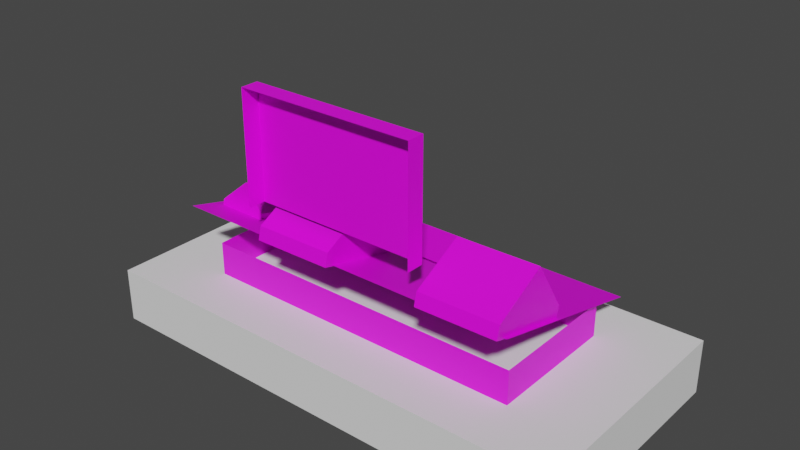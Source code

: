 # Source: library_console-01.blend  (saved by Blender 3.0.42; exported with 4.5.12 LTS)
import bpy
from mathutils import Matrix  # noqa: F401  (used for matrix-valued properties, if any)

bpy.ops.wm.read_factory_settings(use_empty=True)
scene = bpy.context.scene
scene.name = 'Scene'

# ---- collections
col_body = bpy.data.collections.new('body'); scene.collection.children.link(col_body)
col_collision_mesh = bpy.data.collections.new('collision_mesh'); scene.collection.children.link(col_collision_mesh)

# ---- images (referenced by path relative to the original .blend; pixels are not part of the script)
import os
ASSET_DIR = os.environ.get("B2B_ASSET_DIR", "")  # directory of the original .blend (textures are referenced by path, not embedded)
HERE = os.path.dirname(os.path.abspath(__file__))  # packed textures are extracted next to this script under _unpacked/

def load_image(name, relpath, width, height, colorspace="sRGB"):
    """Load a texture the original file referenced (path relative to the .blend, or extracted next to this script)."""
    p = next((c for c in (os.path.join(HERE, relpath), os.path.join(ASSET_DIR, relpath)) if relpath and os.path.exists(c)), "")
    if p:
        img = bpy.data.images.load(p, check_existing=True)
        img.name = name
    else:  # same state as the original file: an image datablock whose file is absent (Cycles renders it pink)
        img = bpy.data.images.new(name, width, height)
        img.source = "FILE"
        img.filepath = "//" + (relpath or name)
    img.colorspace_settings.name = colorspace
    return img
img_entities_texture_01_png = load_image('entities_texture-01.png', 'entities_texture-01.png', 1024, 1024, 'sRGB')

# ---- materials (node trees are filled in below, after node groups)
mat_primary_texture = bpy.data.materials.new('primary_texture')
mat_primary_texture.use_transparent_shadow = False

# ---- material node trees
mat_primary_texture.use_nodes = True; mat_primary_texture.node_tree.nodes.clear()
_N = mat_primary_texture.node_tree.nodes; _L = mat_primary_texture.node_tree.links
n0 = _N.new('ShaderNodeBsdfPrincipled'); n0.name = 'Principled BSDF'; n0.location = (10, 300)
n0.distribution = 'GGX'
n0.subsurface_method = 'RANDOM_WALK_SKIN'
n0.inputs[3].default_value = 1.45
n0.inputs[27].default_value = (0.0, 0.0, 0.0, 1.0)
n0.inputs[28].default_value = 1.0
n1 = _N.new('ShaderNodeOutputMaterial'); n1.name = 'Material Output'; n1.location = (300, 300)
n2 = _N.new('ShaderNodeTexImage'); n2.name = 'Image Texture'; n2.location = (-280, 248)
n2.image = img_entities_texture_01_png
_L.new(n0.outputs[0], n1.inputs[0])
_L.new(n2.outputs[0], n0.inputs[0])
n1.is_active_output = True

# ---- world
world_world = bpy.data.worlds.new('World'); scene.world = world_world
world_world.use_nodes = True; world_world.node_tree.nodes.clear()
_N = world_world.node_tree.nodes; _L = world_world.node_tree.links
n0 = _N.new('ShaderNodeOutputWorld'); n0.name = 'World Output'; n0.location = (300, 300)
n1 = _N.new('ShaderNodeBackground'); n1.name = 'Background'; n1.location = (10, 300)
n1.inputs[0].default_value = (0.05088, 0.05088, 0.05088, 1.0)
_L.new(n1.outputs[0], n0.inputs[0])
n0.is_active_output = True
world_world.color = (0.05088, 0.05088, 0.05088)
world_world.use_sun_shadow = False
world_world.sun_shadow_jitter_overblur = 0.0

# ---- meshes
me_cryo_chamber_08_003 = bpy.data.meshes.new('cryo_chamber-08.003')
me_cryo_chamber_08_003.from_pydata([(-0.5312, 2.244, 1.587), (-1.265, 2.244, 0.8535), (-1.157, 2.076, 0.7457), (-0.4234, 2.076, 1.479), (-1.133, 2.097, 0.7218), (-0.3995, 2.097, 1.455), (-1.241, 2.265, 0.8296), (-0.3276, 2.02, 1.503), (-1.179, 2.02, 0.6494), (-0.5073, 2.265, 1.563), (-1.181, 2.58, 0.6499), (-1.121, 2.58, 0.59), (-1.181, 2.58, 0.6499), (-1.361, 2.3, 0.8296), (-0.5073, 2.3, 1.683), (-0.3276, 2.58, 1.503), (-1.361, 2.3, 0.8296), (-0.5073, 2.3, 1.683), (-0.3276, 2.02, 1.503), (-0.2677, 2.02, 1.443), (-0.2677, 2.58, 1.443), (-0.3276, 2.58, 1.503), (-0.5073, 2.3, 1.683), (-1.179, 2.02, 0.6494), (-1.12, 2.02, 0.5895), (-1.121, 2.58, 0.59), (-0.2677, 2.58, 1.443)], [], [(9, 0, 1, 6), (16, 8, 2), (8, 3, 2), (4, 5, 9, 6), (4, 2, 3, 5), (1, 2, 4, 6), (5, 3, 0, 9), (13, 14, 15, 12), (21, 22, 18, 19, 20), (17, 16, 1, 0, 3, 7), (8, 7, 3), (19, 18, 23, 24), (11, 24, 8), (8, 16, 10), (10, 11, 8), (1, 16, 2), (12, 15, 26, 25)])
me_cryo_chamber_08_003.polygons.foreach_set('use_smooth', [True] * 17)
_k = set([(0, 1), (0, 3), (0, 9), (1, 2), (1, 6), (2, 3), (2, 4), (3, 5), (4, 5), (4, 6), (5, 9), (6, 9), (7, 8), (7, 17), (8, 16), (10, 11), (10, 16), (12, 13), (12, 15), (13, 14), (14, 15), (16, 17), (18, 19), (18, 22), (19, 20), (20, 21), (21, 22), (23, 24), (25, 26)])
me_cryo_chamber_08_003.attributes.new('sharp_edge', 'BOOLEAN', 'EDGE').data.foreach_set('value', [ (min(e.vertices), max(e.vertices)) in _k for e in me_cryo_chamber_08_003.edges])
_uv = me_cryo_chamber_08_003.uv_layers.new(name='UVMap')
_uv.uv.foreach_set('vector', [0.5862, 0.859, 0.5865, 0.859, 0.5865, 0.8761, 0.5862, 0.8761, 0.642, 0.8925, 0.6176, 0.8925, 0.6219, 0.8877, 0.7249, 0.8917, 0.6775, 0.8873, 0.7201, 0.8873, 0.8246, 0.5853, 0.777, 0.5853, 0.7771, 0.5781, 0.8246, 0.5781, 0.5862, 0.8736, 0.5865, 0.8736, 0.5865, 0.8648, 0.5862, 0.8648, 0.5865, 0.8728, 0.5865, 0.871, 0.5862, 0.871, 0.5862, 0.8728, 0.5862, 0.8709, 0.5865, 0.871, 0.5865, 0.8727, 0.5862, 0.8727, 0.7497, 0.8995, 0.6329, 0.8995, 0.6329, 0.8733, 0.7497, 0.8733, 0.2835, 0.7259, 0.264, 0.7451, 0.2447, 0.7257, 0.2447, 0.7195, 0.2836, 0.7199, 0.7949, 0.8944, 0.7407, 0.8938, 0.7452, 0.8902, 0.7912, 0.8907, 0.792, 0.8794, 0.7961, 0.8756, 0.7249, 0.8917, 0.6695, 0.8917, 0.6741, 0.8874, 0.6838, 0.8957, 0.686, 0.8957, 0.6861, 0.8957, 0.6838, 0.8957, 0.6567, 0.8568, 0.6076, 0.8569, 0.6076, 0.8642, 0.6076, 0.8642, 0.6317, 0.8925, 0.6567, 0.8639, 0.6567, 0.8639, 0.6567, 0.8568, 0.6076, 0.8642, 0.638, 0.8878, 0.642, 0.8925, 0.6219, 0.8877, 0.7011, 0.8513, 0.6257, 0.8513, 0.6257, 0.8513, 0.7011, 0.8513])
me_cryo_chamber_08_003.materials.append(mat_primary_texture)
me_cryo_chamber_08_003.use_remesh_fix_poles = True
me_cryo_chamber_08_003.use_remesh_preserve_attributes = False
me_cryo_chamber_08_003.update()
me_cryo_chamber_08_003.normals_split_custom_set([tuple(v) for v in zip(*[iter([0.3725, -0.85, -0.3725, 0.3725, -0.85, -0.3725, 0.3725, -0.85, -0.3725, 0.3725, -0.85, -0.3725, -0.4039, -0.8298, 0.3851, -0.4976, -0.6539, 0.5699, -0.4326, -0.6932, 0.5765, -0.4976, -0.6539, 0.5699, -0.7255, -0.5469, 0.4177, -0.4326, -0.6932, 0.5765, -0.5236, -0.672, 0.5236, -0.5236, -0.672, 0.5236, -0.5236, -0.672, 0.5236, -0.5236, -0.672, 0.5236, -0.3725, 0.85, 0.3725, -0.3725, 0.85, 0.3725, -0.3725, 0.85, 0.3725, -0.3725, 0.85, 0.3725, 0.7071, -1.676e-06, 0.7071, 0.7071, -1.676e-06, 0.7071, 0.7071, -1.676e-06, 0.7071, 0.7071, -1.676e-06, 0.7071, -0.7071, 1.047e-06, -0.7071, -0.7071, 1.047e-06, -0.7071, -0.7071, 1.047e-06, -0.7071, -0.7071, 1.047e-06, -0.7071, -0.5236, 0.672, 0.5236, -0.5236, 0.672, 0.5236, -0.5236, 0.672, 0.5236, -0.5236, 0.672, 0.5236, 0.7071, -1.36e-08, 0.7071, 0.7071, -1.36e-08, 0.7071, 0.7071, -1.36e-08, 0.7071, 0.7071, -1.36e-08, 0.7071, 0.7071, -1.36e-08, 0.7071, -0.5236, -0.672, 0.5236, -0.4039, -0.8298, 0.3851, -0.4307, -0.8615, 0.2688, -0.5175, -0.6925, 0.5027, -0.7255, -0.5469, 0.4177, -0.4183, -0.7857, 0.4557, -0.4976, -0.6539, 0.5699, -0.4183, -0.7857, 0.4557, -0.7255, -0.5469, 0.4177, -1.398e-07, -1.0, -2.188e-07, -1.398e-07, -1.0, -2.188e-07, -1.398e-07, -1.0, -2.188e-07, -1.398e-07, -1.0, -2.188e-07, -0.7065, -0.001258, -0.7077, -0.7065, -0.001259, -0.7077, -0.7066, 0.06003, -0.705, -0.7066, 0.06003, -0.705, -0.5798, 0.1822, -0.7941, -0.7065, -0.00126, -0.7078, -0.7065, -0.00126, -0.7078, -0.7065, -0.001258, -0.7077, -0.7066, 0.06003, -0.705, -0.4307, -0.8615, 0.2688, -0.4039, -0.8298, 0.3851, -0.4326, -0.6932, 0.5765, 1.397e-07, 1.0, 0.0, 1.397e-07, 1.0, 0.0, 1.397e-07, 1.0, 0.0, 1.397e-07, 1.0, 0.0])] * 3)])
me_cryo_chamber_08_006 = bpy.data.meshes.new('cryo_chamber-08.006')
me_cryo_chamber_08_006.from_pydata([(-0.212, 2.3, 1.333), (-0.392, 2.3, 1.333), (-0.392, 2.3, 1.273), (-0.212, 2.3, 1.273), (-0.392, 2.1, 1.183), (-0.392, 2.0, 1.183), (-0.392, 2.1, 1.273), (-0.392, 2.021, 1.31), (-0.212, 2.021, 1.31), (-0.212, 2.0, 1.183), (-0.212, 2.1, 1.273), (-0.212, 2.1, 1.183), (-0.482, 2.65, 1.213), (-0.122, 2.65, 1.423), (-0.122, 2.65, 1.213), (-0.482, 2.65, 1.423), (-0.482, 2.3, 1.423), (-0.122, 2.3, 1.423), (-0.482, 2.3, 1.213), (-0.482, 2.3, 1.423), (-0.122, 2.3, 1.423), (-0.122, 2.3, 1.213), (-0.212, 2.3, 1.333), (-0.392, 2.3, 1.333), (-0.392, 2.3, 1.273), (-0.212, 2.3, 1.273)], [], [(5, 9, 8, 7), (4, 6, 10, 11), (2, 3, 10, 6), (6, 5, 7), (8, 9, 11, 10, 3, 0), (7, 8, 0, 1), (6, 4, 5), (7, 1, 6), (1, 2, 6), (17, 13, 15, 16), (12, 15, 13, 14), (22, 25, 24, 18, 21, 20), (15, 12, 18, 16), (19, 18, 24, 23, 22, 20)])
me_cryo_chamber_08_006.polygons.foreach_set('use_smooth', [True] * 14)
_k = set([(0, 1), (0, 3), (0, 8), (1, 2), (1, 7), (2, 3), (2, 6), (3, 10), (4, 5), (4, 6), (4, 11), (5, 7), (5, 9), (6, 10), (8, 9), (9, 11), (10, 11), (12, 14), (12, 15), (13, 14), (13, 15), (13, 17), (15, 16), (16, 17), (18, 19), (18, 21), (19, 20), (20, 21), (22, 23), (22, 25), (23, 24), (24, 25)])
me_cryo_chamber_08_006.attributes.new('sharp_edge', 'BOOLEAN', 'EDGE').data.foreach_set('value', [ (min(e.vertices), max(e.vertices)) in _k for e in me_cryo_chamber_08_006.edges])
_uv = me_cryo_chamber_08_006.uv_layers.new(name='UVMap')
_uv.uv.foreach_set('vector', [0.5746, 0.7473, 0.5636, 0.7475, 0.5636, 0.742, 0.5746, 0.7418, 0.5971, 0.7044, 0.6008, 0.7044, 0.6008, 0.7116, 0.5971, 0.7116, 0.5817, 0.7358, 0.589, 0.7358, 0.589, 0.7439, 0.5817, 0.7439, 0.5704, 0.7436, 0.5652, 0.7474, 0.5652, 0.7419, 0.5391, 0.7373, 0.5388, 0.7386, 0.5398, 0.7387, 0.5399, 0.7378, 0.542, 0.7379, 0.542, 0.7373, 0.5406, 0.7206, 0.5406, 0.7329, 0.5215, 0.7329, 0.5215, 0.7206, 0.5704, 0.7436, 0.5703, 0.7474, 0.5652, 0.7474, 0.5652, 0.7419, 0.5809, 0.7418, 0.5704, 0.7436, 0.5809, 0.7418, 0.5809, 0.7435, 0.5704, 0.7436, 0.5237, 0.7183, 0.5401, 0.7183, 0.5401, 0.7347, 0.5237, 0.7347, 0.6494, 0.7344, 0.6402, 0.7344, 0.6402, 0.7185, 0.6494, 0.7185, 0.522, 0.7432, 0.5249, 0.7432, 0.5249, 0.7346, 0.5278, 0.7303, 0.5278, 0.7475, 0.5177, 0.7475, 0.6145, 0.7218, 0.6146, 0.7313, 0.6325, 0.7313, 0.6324, 0.7217, 0.5177, 0.7303, 0.5278, 0.7303, 0.5249, 0.7346, 0.522, 0.7346, 0.522, 0.7432, 0.5177, 0.7475])
me_cryo_chamber_08_006.materials.append(mat_primary_texture)
me_cryo_chamber_08_006.use_remesh_fix_poles = True
me_cryo_chamber_08_006.use_remesh_preserve_attributes = False
me_cryo_chamber_08_006.update()
me_cryo_chamber_08_006.normals_split_custom_set([tuple(v) for v in zip(*[iter([0.0, -0.9869, 0.1612, 0.0, -0.9869, 0.1612, 0.0, -0.678, 0.735, 2.823e-07, -0.6768, 0.7362, 0.0, 1.0, 0.0, 0.0, 1.0, 0.0, 0.0, 1.0, 0.0, 0.0, 1.0, 0.0, 0.0, 0.0, -1.0, 0.0, 0.0, -1.0, 0.0, 0.0, -1.0, 0.0, 0.0, -1.0, -1.0, 0.0, 0.0, -1.0, 0.0, 0.0, -1.0, 0.0, 0.0, 1.0, 0.0, 0.0, 1.0, 0.0, 0.0, 1.0, 0.0, 0.0, 1.0, 0.0, 0.0, 1.0, 0.0, 0.0, 1.0, 0.0, 0.0, 2.823e-07, -0.6768, 0.7362, 0.0, -0.678, 0.735, 0.0, -0.08374, 0.9965, 0.0, -0.08374, 0.9965, -1.0, 0.0, 0.0, -1.0, 0.0, 0.0, -1.0, 0.0, 0.0, -1.0, 0.0, 0.0, -1.0, 0.0, 0.0, -1.0, 0.0, 0.0, -1.0, 0.0, 0.0, -1.0, 0.0, 0.0, -1.0, 0.0, 0.0, 0.0, 0.0, 1.0, 0.0, 0.0, 1.0, 0.0, 0.0, 1.0, 0.0, 0.0, 1.0, 0.0, 1.0, 0.0, 0.0, 1.0, 0.0, 0.0, 1.0, 0.0, 0.0, 1.0, 0.0, 0.0, -1.0, 0.0, 0.0, -1.0, 0.0, 0.0, -1.0, 0.0, 0.0, -1.0, 0.0, 0.0, -1.0, 0.0, 0.0, -1.0, 0.0, -1.0, 0.0, 0.0, -1.0, 0.0, 0.0, -1.0, 0.0, 0.0, -1.0, 0.0, 0.0, 0.0, -1.0, 0.0, 0.0, -1.0, 0.0, 0.0, -1.0, 0.0, 0.0, -1.0, 0.0, 0.0, -1.0, 0.0, 0.0, -1.0, 0.0])] * 3)])
me_cube_003 = bpy.data.meshes.new('Cube.003')
me_cube_003.from_pydata([(-2.5, -0.75, 0.0), (-2.5, -0.75, 1.0), (-2.5, 0.75, 0.0), (-2.5, 0.75, 1.0), (1.25, -0.75, 0.0), (1.25, -0.75, 1.0), (1.25, 0.75, 0.0), (1.25, 0.75, 1.0)], [], [(0, 1, 3, 2), (2, 3, 7, 6), (6, 7, 5, 4), (4, 5, 1, 0)])
_uv = me_cube_003.uv_layers.new(name='UVMap')
_uv.uv.foreach_set('vector', [0.5215, 0.4702, 0.5215, 0.4938, 0.4862, 0.4938, 0.4862, 0.4702, 0.5156, 0.4702, 0.5156, 0.4938, 0.4273, 0.4938, 0.4273, 0.4702, 0.4273, 0.4702, 0.4273, 0.4938, 0.392, 0.4938, 0.392, 0.4702, 0.392, 0.4702, 0.392, 0.4938, 0.3036, 0.4938, 0.3036, 0.4702])
me_cube_003.materials.append(mat_primary_texture)
me_cube_003.use_remesh_fix_poles = True
me_cube_003.use_remesh_preserve_attributes = False
me_cube_003.update()
me_cryo_chamber_08_004 = bpy.data.meshes.new('cryo_chamber-08.004')
me_cryo_chamber_08_004.from_pydata([(0.02812, -0.05042, 0.2114), (-0.2114, -0.05042, -0.02814), (-0.1036, -0.2184, -0.1359), (0.1359, -0.2184, 0.1036), (-0.07968, -0.1974, -0.1599), (0.1599, -0.1974, 0.07966), (-0.1875, -0.02942, -0.0521), (0.2318, -0.2744, 0.1276), (-0.1261, -0.2744, -0.2323), (0.05208, -0.02942, 0.1875), (-0.1276, 0.2856, -0.2318), (-0.0677, 0.2856, -0.2917), (-0.1276, 0.2856, -0.2318), (-0.3073, 0.005584, -0.0521), (0.05208, 0.005584, 0.3073), (0.2318, 0.2856, 0.1276), (-0.3073, 0.005584, -0.0521), (0.05208, 0.005584, 0.3073), (0.2318, -0.2744, 0.1276), (0.2916, -0.2744, 0.06768), (0.2916, 0.2856, 0.06768), (0.2318, 0.2856, 0.1276), (0.05208, 0.005584, 0.3073), (-0.1261, -0.2744, -0.2323), (-0.06619, -0.2744, -0.2922), (-0.0677, 0.2856, -0.2917), (0.2916, 0.2856, 0.06768)], [], [(9, 0, 1, 6), (8, 3, 2), (4, 5, 9, 6), (4, 2, 3, 5), (1, 2, 4, 6), (5, 3, 0, 9), (13, 14, 15, 12), (21, 22, 18, 19, 20), (17, 16, 1, 0, 3, 7), (8, 7, 3), (19, 18, 23, 24), (12, 15, 26, 25), (16, 8, 2, 1), (11, 24, 8, 16, 10)])
me_cryo_chamber_08_004.polygons.foreach_set('use_smooth', [True] * 14)
_k = set([(0, 1), (0, 3), (0, 9), (1, 2), (1, 6), (2, 3), (2, 4), (3, 5), (4, 5), (4, 6), (5, 9), (6, 9), (7, 8), (7, 17), (8, 16), (10, 11), (10, 16), (12, 13), (12, 15), (13, 14), (14, 15), (16, 17), (18, 19), (18, 22), (19, 20), (20, 21), (21, 22), (23, 24), (25, 26)])
me_cryo_chamber_08_004.attributes.new('sharp_edge', 'BOOLEAN', 'EDGE').data.foreach_set('value', [ (min(e.vertices), max(e.vertices)) in _k for e in me_cryo_chamber_08_004.edges])
_uv = me_cryo_chamber_08_004.uv_layers.new(name='UVMap')
_uv.uv.foreach_set('vector', [0.5893, 0.8676, 0.5896, 0.8676, 0.5896, 0.8732, 0.5893, 0.8732, 0.65, 0.8998, 0.6102, 0.8905, 0.6397, 0.8905, 0.7877, 0.5486, 0.8435, 0.5486, 0.8434, 0.5745, 0.7875, 0.5745, 0.5893, 0.8707, 0.5896, 0.8707, 0.5896, 0.8678, 0.5893, 0.8678, 0.5896, 0.8699, 0.5896, 0.8681, 0.5893, 0.868, 0.5893, 0.8699, 0.5893, 0.868, 0.5896, 0.868, 0.5896, 0.8698, 0.5893, 0.8698, 0.7497, 0.8995, 0.7005, 0.8995, 0.7005, 0.8733, 0.7497, 0.8733, 0.2835, 0.7259, 0.264, 0.7451, 0.2447, 0.7257, 0.2447, 0.7195, 0.2836, 0.7199, 0.6003, 0.8998, 0.6003, 0.8503, 0.6091, 0.8603, 0.6091, 0.8898, 0.6309, 0.89, 0.6422, 0.9, 0.65, 0.8998, 0.6005, 0.8998, 0.6102, 0.8905, 0.6838, 0.8957, 0.6861, 0.8957, 0.6861, 0.8957, 0.6838, 0.8957, 0.7011, 0.8513, 0.6694, 0.8513, 0.6694, 0.8513, 0.7011, 0.8513, 0.2002, 0.8122, 0.1482, 0.8122, 0.1573, 0.8019, 0.1915, 0.8023, 0.2015, 0.8029, 0.1524, 0.8029, 0.1524, 0.8103, 0.1765, 0.8385, 0.2015, 0.8099])
me_cryo_chamber_08_004.materials.append(mat_primary_texture)
me_cryo_chamber_08_004.use_remesh_fix_poles = True
me_cryo_chamber_08_004.use_remesh_preserve_attributes = False
me_cryo_chamber_08_004.update()
me_cryo_chamber_08_004.normals_split_custom_set([tuple(v) for v in zip(*[iter([0.3725, -0.85, -0.3725, 0.3725, -0.85, -0.3725, 0.3725, -0.85, -0.3725, 0.3725, -0.85, -0.3725, -0.497, -0.6528, 0.5717, -0.7255, -0.5476, 0.4169, -0.4318, -0.6929, 0.5775, -0.5236, -0.672, 0.5236, -0.5236, -0.672, 0.5236, -0.5236, -0.672, 0.5236, -0.5236, -0.672, 0.5236, -0.3725, 0.85, 0.3725, -0.3725, 0.85, 0.3725, -0.3725, 0.85, 0.3725, -0.3725, 0.85, 0.3725, 0.7071, -1.99e-06, 0.7071, 0.7071, -1.99e-06, 0.7071, 0.7071, -1.99e-06, 0.7071, 0.7071, -1.99e-06, 0.7071, -0.7071, 1.381e-06, -0.7071, -0.7071, 1.381e-06, -0.7071, -0.7071, 1.381e-06, -0.7071, -0.7071, 1.381e-06, -0.7071, -0.5236, 0.672, 0.5236, -0.5236, 0.672, 0.5236, -0.5236, 0.672, 0.5236, -0.5236, 0.672, 0.5236, 0.7071, -1.045e-08, 0.7071, 0.7071, -1.045e-08, 0.7071, 0.7071, -1.045e-08, 0.7071, 0.7071, -1.045e-08, 0.7071, 0.7071, -1.045e-08, 0.7071, -0.5236, -0.672, 0.5236, -0.4046, -0.8301, 0.3836, -0.432, -0.8617, 0.266, -0.5175, -0.6925, 0.5027, -0.7255, -0.5476, 0.4169, -0.4183, -0.7861, 0.455, -0.497, -0.6528, 0.5717, -0.4183, -0.7861, 0.455, -0.7255, -0.5476, 0.4169, 0.0, -1.0, -2.167e-07, 0.0, -1.0, -2.167e-07, 0.0, -1.0, -2.167e-07, 0.0, -1.0, -2.167e-07, 0.0, 1.0, 0.0, 0.0, 1.0, 0.0, 0.0, 1.0, 0.0, 0.0, 1.0, 0.0, -0.4046, -0.8301, 0.3836, -0.497, -0.6528, 0.5717, -0.4318, -0.6929, 0.5775, -0.432, -0.8617, 0.266, -0.7059, -0.001257, -0.7083, -0.7059, -0.001257, -0.7083, -0.7064, 0.06002, -0.7053, -0.5802, 0.1822, -0.7938, -0.7062, -0.001259, -0.708])] * 3)])
me_cryo_chamber_08_010 = bpy.data.meshes.new('cryo_chamber-08.010')
me_cryo_chamber_08_010.from_pydata([(0.02812, -0.05042, 0.2114), (-0.2114, -0.05042, -0.02814), (-0.1036, -0.2184, -0.1359), (0.1359, -0.2184, 0.1036), (-0.07968, -0.1974, -0.1599), (0.1599, -0.1974, 0.07966), (-0.1875, -0.02942, -0.0521), (0.2318, -0.2744, 0.1276), (-0.1261, -0.2744, -0.2323), (0.05208, -0.02942, 0.1875), (-0.1276, 0.2856, -0.2318), (-0.0677, 0.2856, -0.2917), (-0.1276, 0.2856, -0.2318), (-0.3073, 0.005584, -0.0521), (0.05208, 0.005584, 0.3073), (0.2318, 0.2856, 0.1276), (-0.3073, 0.005584, -0.0521), (0.05208, 0.005584, 0.3073), (0.2318, -0.2744, 0.1276), (0.2916, -0.2744, 0.06768), (0.2916, 0.2856, 0.06768), (0.2318, 0.2856, 0.1276), (0.05208, 0.005584, 0.3073), (-0.1261, -0.2744, -0.2323), (-0.06619, -0.2744, -0.2922), (-0.0677, 0.2856, -0.2917), (0.2916, 0.2856, 0.06768)], [], [(9, 0, 1, 6), (8, 3, 2), (4, 5, 9, 6), (4, 2, 3, 5), (1, 2, 4, 6), (5, 3, 0, 9), (13, 14, 15, 12), (21, 22, 18, 19, 20), (17, 16, 1, 0, 3, 7), (8, 7, 3), (19, 18, 23, 24), (12, 15, 26, 25), (16, 8, 2, 1), (11, 24, 8, 16, 10)])
me_cryo_chamber_08_010.polygons.foreach_set('use_smooth', [True] * 14)
_k = set([(0, 1), (0, 3), (0, 9), (1, 2), (1, 6), (2, 3), (2, 4), (3, 5), (4, 5), (4, 6), (5, 9), (6, 9), (7, 8), (7, 17), (8, 16), (10, 11), (10, 16), (12, 13), (12, 15), (13, 14), (14, 15), (16, 17), (18, 19), (18, 22), (19, 20), (20, 21), (21, 22), (23, 24), (25, 26)])
me_cryo_chamber_08_010.attributes.new('sharp_edge', 'BOOLEAN', 'EDGE').data.foreach_set('value', [ (min(e.vertices), max(e.vertices)) in _k for e in me_cryo_chamber_08_010.edges])
_uv = me_cryo_chamber_08_010.uv_layers.new(name='UVMap')
_uv.uv.foreach_set('vector', [0.5893, 0.8676, 0.5896, 0.8676, 0.5896, 0.8732, 0.5893, 0.8732, 0.65, 0.8998, 0.6102, 0.8905, 0.6397, 0.8905, 0.968, 0.2179, 0.968, 0.1621, 0.9939, 0.1622, 0.9939, 0.218, 0.5893, 0.8707, 0.5896, 0.8707, 0.5896, 0.8678, 0.5893, 0.8678, 0.5896, 0.8699, 0.5896, 0.8681, 0.5893, 0.868, 0.5893, 0.8699, 0.5893, 0.868, 0.5896, 0.868, 0.5896, 0.8698, 0.5893, 0.8698, 0.7497, 0.8995, 0.7005, 0.8995, 0.7005, 0.8733, 0.7497, 0.8733, 0.2835, 0.7259, 0.264, 0.7451, 0.2447, 0.7257, 0.2447, 0.7195, 0.2836, 0.7199, 0.6003, 0.8998, 0.6003, 0.8503, 0.6091, 0.8603, 0.6091, 0.8898, 0.6309, 0.89, 0.6422, 0.9, 0.65, 0.8998, 0.6005, 0.8998, 0.6102, 0.8905, 0.6838, 0.8957, 0.6861, 0.8957, 0.6861, 0.8957, 0.6838, 0.8957, 0.7011, 0.8513, 0.6694, 0.8513, 0.6694, 0.8513, 0.7011, 0.8513, 0.2002, 0.8122, 0.1482, 0.8122, 0.1573, 0.8019, 0.1915, 0.8023, 0.6046, 0.8132, 0.5555, 0.8132, 0.5555, 0.8206, 0.5796, 0.8488, 0.6046, 0.8202])
me_cryo_chamber_08_010.materials.append(mat_primary_texture)
me_cryo_chamber_08_010.use_remesh_fix_poles = True
me_cryo_chamber_08_010.use_remesh_preserve_attributes = False
me_cryo_chamber_08_010.update()
me_cryo_chamber_08_010.normals_split_custom_set([tuple(v) for v in zip(*[iter([0.3725, -0.85, -0.3725, 0.3725, -0.85, -0.3725, 0.3725, -0.85, -0.3725, 0.3725, -0.85, -0.3725, -0.497, -0.6528, 0.5717, -0.7255, -0.5476, 0.4169, -0.4318, -0.6929, 0.5775, -0.5236, -0.672, 0.5236, -0.5236, -0.672, 0.5236, -0.5236, -0.672, 0.5236, -0.5236, -0.672, 0.5236, -0.3725, 0.85, 0.3725, -0.3725, 0.85, 0.3725, -0.3725, 0.85, 0.3725, -0.3725, 0.85, 0.3725, 0.7071, -1.99e-06, 0.7071, 0.7071, -1.99e-06, 0.7071, 0.7071, -1.99e-06, 0.7071, 0.7071, -1.99e-06, 0.7071, -0.7071, 1.381e-06, -0.7071, -0.7071, 1.381e-06, -0.7071, -0.7071, 1.381e-06, -0.7071, -0.7071, 1.381e-06, -0.7071, -0.5236, 0.672, 0.5236, -0.5236, 0.672, 0.5236, -0.5236, 0.672, 0.5236, -0.5236, 0.672, 0.5236, 0.7071, -1.045e-08, 0.7071, 0.7071, -1.045e-08, 0.7071, 0.7071, -1.045e-08, 0.7071, 0.7071, -1.045e-08, 0.7071, 0.7071, -1.045e-08, 0.7071, -0.5236, -0.672, 0.5236, -0.4046, -0.8301, 0.3836, -0.432, -0.8617, 0.266, -0.5175, -0.6925, 0.5027, -0.7255, -0.5476, 0.4169, -0.4183, -0.7861, 0.455, -0.497, -0.6528, 0.5717, -0.4183, -0.7861, 0.455, -0.7255, -0.5476, 0.4169, 0.0, -1.0, -2.167e-07, 0.0, -1.0, -2.167e-07, 0.0, -1.0, -2.167e-07, 0.0, -1.0, -2.167e-07, 0.0, 1.0, 0.0, 0.0, 1.0, 0.0, 0.0, 1.0, 0.0, 0.0, 1.0, 0.0, -0.4046, -0.8301, 0.3836, -0.497, -0.6528, 0.5717, -0.4318, -0.6929, 0.5775, -0.432, -0.8617, 0.266, -0.7059, -0.001257, -0.7083, -0.7059, -0.001257, -0.7083, -0.7064, 0.06002, -0.7053, -0.5802, 0.1822, -0.7938, -0.7062, -0.001259, -0.708])] * 3)])
me_cube_004 = bpy.data.meshes.new('Cube.004')
me_cube_004.from_pydata([(-2.0, -0.2, 0.0), (-2.0, -0.2, 2.5), (-2.0, 0.2, 0.0), (-2.0, 0.2, 2.5), (2.0, -0.2, 0.0), (2.0, -0.2, 2.5), (2.0, 0.2, 0.0), (2.0, 0.2, 2.5)], [], [(0, 1, 3, 2), (2, 3, 7, 6), (6, 7, 5, 4), (7, 3, 1, 5)])
_uv = me_cube_004.uv_layers.new(name='UVMap')
_uv.uv.foreach_set('vector', [0.4084, 0.8756, 0.4084, 0.8678, 0.4097, 0.8678, 0.4097, 0.8756, 0.4379, 0.8667, 0.4379, 0.8879, 0.4121, 0.8879, 0.4121, 0.8667, 0.4411, 0.8774, 0.4411, 0.8696, 0.4423, 0.8696, 0.4423, 0.8774, 0.4408, 0.8782, 0.4408, 0.8658, 0.442, 0.8658, 0.442, 0.8782])
me_cube_004.materials.append(mat_primary_texture)
me_cube_004.use_remesh_fix_poles = True
me_cube_004.use_remesh_preserve_attributes = False
me_cube_004.update()
me_plane = bpy.data.meshes.new('Plane')
me_plane.from_pydata([(-1.0, -1.0, 0.0), (1.0, -1.0, 0.0), (-1.0, 1.0, -0.5), (1.0, 1.0, -0.5), (-1.0, 0.0, -0.5), (-1.0, 0.0, -0.25), (-1.0, -0.5, -0.125), (-0.5, -1.0, 0.0), (0.0, -1.0, 0.0), (0.5, -1.0, 0.0), (1.0, -0.5, -0.125), (1.0, 0.0, -0.25), (1.0, 0.0, -0.5), (0.5, 1.0, -0.5), (0.0, 1.0, -0.5), (-0.5, 1.0, -0.5), (-0.5, -0.5, -0.125), (-0.5, 0.0, -0.25), (-0.5, 0.0, -0.5), (0.0, -0.5, -0.125), (0.0, 0.0, -0.25), (0.0, 0.0, -0.5), (0.5, -0.5, -0.125), (0.5, 0.0, -0.25), (0.5, 0.0, -0.5)], [], [(24, 12, 3, 13), (4, 18, 15, 2), (18, 21, 14, 15), (21, 24, 13, 14), (0, 7, 16, 6), (6, 16, 17, 5), (5, 17, 18, 4), (7, 8, 19, 16), (16, 19, 20, 17), (17, 20, 21, 18), (8, 9, 22, 19), (19, 22, 23, 20), (20, 23, 24, 21), (9, 1, 10, 22), (22, 10, 11, 23), (23, 11, 12, 24)])
_uv = me_plane.uv_layers.new(name='UVMap')
_uv.uv.foreach_set('vector', [0.7653, 0.8267, 0.7528, 0.8267, 0.7528, 0.8028, 0.7653, 0.8028, 0.7971, 0.8267, 0.7846, 0.8267, 0.7846, 0.8028, 0.7971, 0.8028, 0.7872, 0.8265, 0.7747, 0.8265, 0.7747, 0.8026, 0.7872, 0.8026, 0.7747, 0.8265, 0.7622, 0.8265, 0.7622, 0.8026, 0.7747, 0.8026, 0.75, 0.8944, 0.7375, 0.8944, 0.7375, 0.8819, 0.75, 0.8819, 0.75, 0.8851, 0.7375, 0.8851, 0.7375, 0.8726, 0.75, 0.8726, 0.75, 0.8906, 0.7375, 0.8906, 0.7375, 0.8891, 0.75, 0.8891, 0.7375, 0.8944, 0.725, 0.8944, 0.725, 0.8819, 0.7375, 0.8819, 0.7897, 0.8851, 0.7772, 0.8851, 0.7772, 0.8726, 0.7897, 0.8726, 0.7375, 0.8923, 0.725, 0.8923, 0.725, 0.8885, 0.7375, 0.8885, 0.725, 0.8944, 0.7125, 0.8944, 0.7125, 0.8819, 0.725, 0.8819, 0.7772, 0.8851, 0.7647, 0.8851, 0.7647, 0.8726, 0.7772, 0.8726, 0.725, 0.8923, 0.7125, 0.8923, 0.7125, 0.8885, 0.725, 0.8885, 0.7125, 0.8944, 0.7, 0.8944, 0.7, 0.8819, 0.7125, 0.8819, 0.7125, 0.8851, 0.7, 0.8851, 0.7, 0.8726, 0.7125, 0.8726, 0.7125, 0.8906, 0.7, 0.8906, 0.7, 0.8891, 0.7125, 0.8891])
me_plane.materials.append(mat_primary_texture)
me_plane.use_remesh_fix_poles = True
me_plane.use_remesh_preserve_attributes = False
me_plane.update()
me_plane_001 = bpy.data.meshes.new('Plane.001')
me_plane_001.from_pydata([(-1.0, -1.0, 0.0), (0.0, -1.0, 0.0), (-1.0, 1.0, -0.5), (0.0, 1.0, -0.5)], [], [(0, 1, 3, 2)])
_uv = me_plane_001.uv_layers.new(name='UVMap')
_uv.uv.foreach_set('vector', [0.775, 0.85, 0.75, 0.85, 0.75, 0.8, 0.775, 0.8])
me_plane_001.materials.append(mat_primary_texture)
me_plane_001.use_remesh_fix_poles = True
me_plane_001.use_remesh_preserve_attributes = False
me_plane_001.update()
me_plane_002 = bpy.data.meshes.new('Plane.002')
me_plane_002.from_pydata([(-1.0, -1.0, 0.0), (0.0, -1.0, 0.0), (-1.0, 1.0, -0.5), (0.0, 1.0, -0.5)], [], [(0, 1, 3, 2)])
_uv = me_plane_002.uv_layers.new(name='UVMap')
_uv.uv.foreach_set('vector', [0.8, 0.85, 0.775, 0.85, 0.775, 0.8, 0.8, 0.8])
me_plane_002.materials.append(mat_primary_texture)
me_plane_002.use_remesh_fix_poles = True
me_plane_002.use_remesh_preserve_attributes = False
me_plane_002.update()
me_plane_003 = bpy.data.meshes.new('Plane.003')
me_plane_003.from_pydata([(-1.0, -1.0, 0.0), (1.0, -1.0, 0.0), (-1.0, 0.0, 0.0), (1.0, 0.0, 0.0)], [], [(0, 1, 3, 2)])
_uv = me_plane_003.uv_layers.new(name='UVMap')
_uv.uv.foreach_set('vector', [0.2369, 0.1, 0.3369, 0.1, 0.3369, 0.15, 0.2369, 0.15])
me_plane_003.materials.append(mat_primary_texture)
me_plane_003.use_remesh_fix_poles = True
me_plane_003.use_remesh_preserve_attributes = False
me_plane_003.update()
me_plane_004 = bpy.data.meshes.new('Plane.004')
me_plane_004.from_pydata([(0.0, -1.0, 0.0), (0.5, -1.0, 0.0), (0.0, 0.0, 0.0), (0.5, 0.0, 0.0)], [], [(0, 1, 3, 2)])
_uv = me_plane_004.uv_layers.new(name='UVMap')
_uv.uv.foreach_set('vector', [0.375, 0.1, 0.4, 0.1, 0.4, 0.15, 0.375, 0.15])
me_plane_004.materials.append(mat_primary_texture)
me_plane_004.use_remesh_fix_poles = True
me_plane_004.use_remesh_preserve_attributes = False
me_plane_004.update()
me_cube_002 = bpy.data.meshes.new('Cube.002')
me_cube_002.from_pydata([(-3.75, -1.375, -1.0), (-3.75, -1.375, -0.3824), (-3.75, 1.375, -1.0), (-3.75, 1.375, -0.3824), (1.75, -1.375, -1.0), (1.75, -1.375, -0.3824), (1.75, 1.375, -1.0), (1.75, 1.375, -0.3824)], [], [(0, 1, 3, 2), (2, 3, 7, 6), (6, 7, 5, 4), (4, 5, 1, 0), (2, 6, 4, 0), (7, 3, 1, 5)])
_uv = me_cube_002.uv_layers.new(name='UVMap')
_uv.uv.foreach_set('vector', [0.375, -0.04687, 0.4522, -0.04688, 0.4522, 0.2969, 0.375, 0.2969, 0.375, -0.09375, 0.4522, -0.09375, 0.4522, 0.5937, 0.375, 0.5937, 0.375, 0.4531, 0.4522, 0.4531, 0.4522, 0.7969, 0.375, 0.7969, 0.375, 0.6562, 0.4522, 0.6562, 0.4522, 1.344, 0.375, 1.344, -0.2187, 0.4531, 0.4688, 0.4531, 0.4688, 0.7969, -0.2187, 0.7969, 0.5312, 0.4531, 1.219, 0.4531, 1.219, 0.7969, 0.5312, 0.7969])
me_cube_002.use_remesh_fix_poles = True
me_cube_002.use_remesh_preserve_attributes = False
me_cube_002.update()

# ---- objects
ob_cryo_chamber_08_003 = bpy.data.objects.new('cryo_chamber-08.003', me_cryo_chamber_08_003)
ob_cryo_chamber_08_005 = bpy.data.objects.new('cryo_chamber-08.005', me_cryo_chamber_08_006)
ob_cube_002 = bpy.data.objects.new('Cube.002', me_cube_003)
ob_cryo_chamber_08_001 = bpy.data.objects.new('cryo_chamber-08.001', me_cryo_chamber_08_004)
ob_cryo_chamber_08_002 = bpy.data.objects.new('cryo_chamber-08.002', me_cryo_chamber_08_010)
ob_cube = bpy.data.objects.new('Cube', me_cube_004)
ob_plane = bpy.data.objects.new('Plane', me_plane)
ob_plane_001 = bpy.data.objects.new('Plane.001', me_plane_001)
ob_plane_002 = bpy.data.objects.new('Plane.002', me_plane_002)
ob_plane_003 = bpy.data.objects.new('Plane.003', me_plane_003)
ob_plane_004 = bpy.data.objects.new('Plane.004', me_plane_004)
ob_cube_001 = bpy.data.objects.new('Cube.001', me_cube_002)

# ---- transforms, parenting, visibility, modifiers, constraints
ob_cryo_chamber_08_003.location = (0.672, 0.3889, 0.1297)
ob_cryo_chamber_08_003.rotation_euler = (-3.803e-07, 1.046, 1.571)
ob_cryo_chamber_08_005.location = (0.625, 0.0, 0.625)
ob_cryo_chamber_08_005.rotation_euler = (-1.571, 1.571, 0.0)
ob_cube_002.location = (0.625, 1.0, 0.0)
ob_cryo_chamber_08_001.location = (1.512, 0.459, 1.65)
ob_cryo_chamber_08_001.rotation_euler = (0.3555, 0.76, 3.398)
ob_cryo_chamber_08_001.scale = (1.755, 1.755, 1.755)
ob_cryo_chamber_08_002.location = (-0.4578, 0.459, 1.65)
ob_cryo_chamber_08_002.rotation_euler = (0.3555, 0.76, 3.398)
ob_cryo_chamber_08_002.scale = (1.755, 1.755, 1.755)
ob_cube.location = (0.0, 0.0, 1.824)
ob_cube.scale = (0.5, 0.5, 0.5)
ob_plane.location = (0.0, 1.0, 1.5)
ob_plane_001.location = (2.0, 1.0, 1.5)
ob_plane_002.location = (-1.0, 1.0, 1.5)
ob_plane_003.location = (0.1783, 1.786, 1.071)
ob_plane_003.scale = (0.5, 0.5, 0.5)
ob_plane_004.location = (-0.7145, 1.786, 1.071)
ob_plane_004.scale = (0.5, 0.5, 0.5)
ob_cube_001.location = (1.0, 0.9947, 1.0)

# ---- collection membership
col_body.objects.link(ob_cryo_chamber_08_003)
col_body.objects.link(ob_cryo_chamber_08_005)
col_body.objects.link(ob_cube_002)
col_body.objects.link(ob_cryo_chamber_08_001)
col_body.objects.link(ob_cryo_chamber_08_002)
col_body.objects.link(ob_cube)
col_body.objects.link(ob_plane)
col_body.objects.link(ob_plane_001)
col_body.objects.link(ob_plane_002)
col_body.objects.link(ob_plane_003)
col_body.objects.link(ob_plane_004)
col_collision_mesh.objects.link(ob_cube_001)

# ---- scene / render settings (as saved in the file)
scene.frame_start = 1; scene.frame_end = 250; scene.frame_set(139)
scene.render.engine = 'BLENDER_EEVEE_NEXT'
scene.cycles.sampling_pattern = 'TABULATED_SOBOL'
scene.cycles.use_light_tree = False
scene.view_settings.view_transform = 'Filmic'
bpy.context.view_layer.update()

# ---- added for rendering (the .blend has no active camera and no usable light): camera, sun
cam_auto = bpy.data.cameras.new('AutoCamera')
cam_auto.lens = 50.0
cam_auto.sensor_width = 36.0
cam_auto.clip_end = 1000.0
ob_auto_camera = bpy.data.objects.new('AutoCamera', cam_auto)
scene.collection.objects.link(ob_auto_camera)
ob_auto_camera.location = (6.36056, -6.63798, 6.6253)
ob_auto_camera.rotation_euler = (1.09748, -7.21219e-08, 0.694738)
scene.camera = ob_auto_camera
light_auto_sun = bpy.data.lights.new('AutoSun', 'SUN')
light_auto_sun.energy = 3.0
light_auto_sun.angle = 0.0523599
ob_auto_sun = bpy.data.objects.new('AutoSun', light_auto_sun)
scene.collection.objects.link(ob_auto_sun)
ob_auto_sun.rotation_euler = (0.872665, 0.174533, 0.523599)
bpy.context.view_layer.update()
